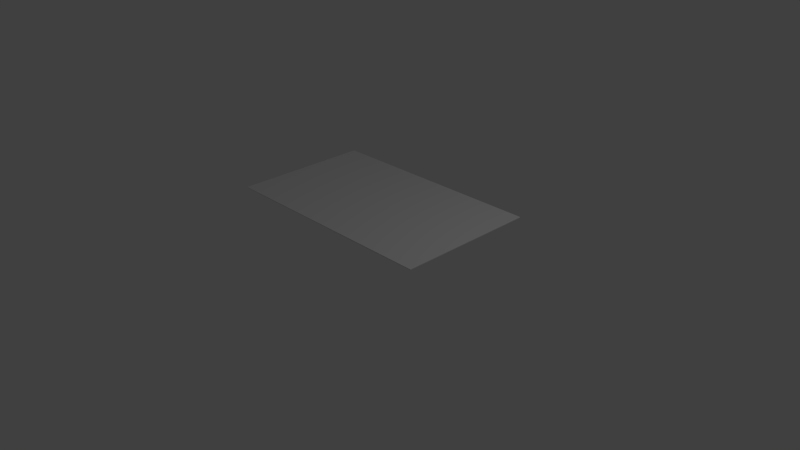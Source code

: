 # Source: Paper.blend  (saved by Blender 2.73.0; exported with 4.5.12 LTS)
import bpy
from mathutils import Matrix  # noqa: F401  (used for matrix-valued properties, if any)

bpy.ops.wm.read_factory_settings(use_empty=True)
scene = bpy.context.scene
scene.name = 'Scene'

# ---- collections
col_collection_1 = bpy.data.collections.new('Collection 1'); scene.collection.children.link(col_collection_1)

# ---- world
world_world = bpy.data.worlds.new('World'); scene.world = world_world
world_world.color = (0.05088, 0.05088, 0.05088)
world_world.use_sun_shadow = False
world_world.sun_shadow_jitter_overblur = 0.0
world_world.cycles.sampling_method = 'MANUAL'
world_world.cycles.sample_map_resolution = 256

# ---- cameras
cam_camera = bpy.data.cameras.new('Camera')
cam_camera.clip_end = 100.0
cam_camera.lens = 35.0
cam_camera.sensor_width = 32.0
cam_camera.sensor_height = 18.0
cam_camera.ortho_scale = 7.314
cam_camera.dof.focus_distance = 0.0
cam_camera.dof.aperture_fstop = 128.0

# ---- lights
light_lamp = bpy.data.lights.new('Lamp', 'POINT')
light_lamp.transmission_factor = 0.0
light_lamp.cutoff_distance = 30.0
light_lamp.energy = 100.0
light_lamp.shadow_buffer_clip_start = 1.001
light_lamp.shadow_soft_size = 0.1
light_lamp.shadow_maximum_resolution = 0.006
light_lamp.use_absolute_resolution = True
light_lamp.cycles.use_multiple_importance_sampling = False

# ---- meshes
me_cube_001 = bpy.data.meshes.new('Cube.001')
me_cube_001.from_pydata([(-1.0, -1.0, -1.0), (-1.0, 1.0, -1.0), (1.0, 1.0, -1.0), (1.0, -1.0, -1.0), (-1.0, -1.0, 1.0), (-1.0, 1.0, 1.0), (1.0, 1.0, 1.0), (1.0, -1.0, 1.0)], [], [(4, 5, 1, 0), (5, 6, 2, 1), (6, 7, 3, 2), (7, 4, 0, 3), (0, 1, 2, 3), (7, 6, 5, 4)])
me_cube_001.use_remesh_preserve_volume = False
me_cube_001.use_remesh_preserve_attributes = False
me_cube_001.use_mirror_vertex_groups = False
me_cube_001.update()

# ---- objects
ob_cube = bpy.data.objects.new('Cube', me_cube_001)
ob_lamp = bpy.data.objects.new('Lamp', light_lamp)
ob_camera = bpy.data.objects.new('Camera', cam_camera)

# ---- transforms, parenting, visibility, modifiers, constraints
ob_cube.location = (-0.2937, 0.3591, 0.5274)
ob_cube.scale = (1.598, 0.9559, 0.004441)
ob_cube.lineart.crease_threshold = 0.0
ob_lamp.location = (4.076, 1.005, 5.904)
ob_lamp.rotation_euler = (0.6503, 0.05522, 1.866)
ob_lamp.lock_rotations_4d = False
ob_lamp.empty_display_type = 'ARROWS'
ob_lamp.color = (0.0, 0.0, 0.0, 0.0)
ob_lamp.lineart.crease_threshold = 0.0
ob_camera.location = (7.481, -6.508, 5.344)
ob_camera.rotation_euler = (1.109, 0.01082, 0.8149)
ob_camera.lock_rotations_4d = False
ob_camera.empty_display_type = 'ARROWS'
ob_camera.color = (0.0, 0.0, 0.0, 0.0)
ob_camera.display_type = 'WIRE'
ob_camera.lineart.crease_threshold = 0.0

# ---- collection membership
col_collection_1.objects.link(ob_cube)
col_collection_1.objects.link(ob_lamp)
col_collection_1.objects.link(ob_camera)

# ---- scene / render settings (as saved in the file)
scene.camera = ob_camera
scene.frame_start = 1; scene.frame_end = 250; scene.frame_set(1)
scene.render.engine = 'BLENDER_EEVEE_NEXT'
scene.render.resolution_percentage = 50
scene.render.dither_intensity = 0.0
scene.cycles.use_denoising = False
scene.cycles.samples = 10
scene.cycles.sampling_pattern = 'TABULATED_SOBOL'
scene.cycles.light_sampling_threshold = 0.0
scene.cycles.use_adaptive_sampling = False
scene.cycles.use_light_tree = False
scene.cycles.blur_glossy = 0.0
scene.cycles.pixel_filter_type = 'GAUSSIAN'
scene.cycles.sample_clamp_indirect = 0.0
scene.view_settings.view_transform = 'Standard'
bpy.context.view_layer.update()

